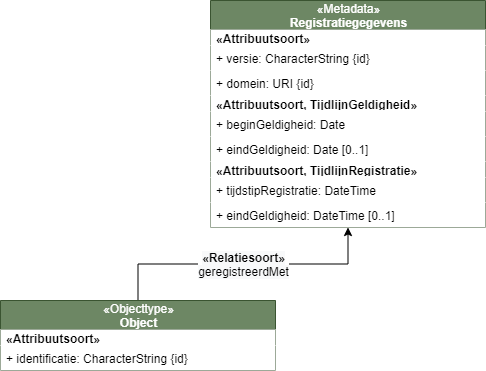

The diagram above was exported from draw.io. Its source (the exported page's mxGraphModel, read from the mxfile embedded in the PNG):
<mxGraphModel dx="1170" dy="-660" grid="1" gridSize="10" guides="1" tooltips="1" connect="1" arrows="1" fold="1" page="1" pageScale="1" pageWidth="850" pageHeight="1100" math="0" shadow="0">
  <root>
    <mxCell id="0" />
    <mxCell id="1" parent="0" />
    <mxCell id="17" value="&lt;span style=&quot;font-size: 12px ; background-color: rgb(248 , 249 , 250)&quot;&gt;&lt;b&gt;«Relatiesoort»&lt;br&gt;&lt;/b&gt;&lt;/span&gt;&lt;span style=&quot;font-size: 12px ; background-color: rgb(248 , 249 , 250)&quot;&gt;geregistreerdMet&lt;/span&gt;" style="edgeStyle=orthogonalEdgeStyle;rounded=0;orthogonalLoop=1;jettySize=auto;html=1;" parent="1" source="5" target="12" edge="1">
      <mxGeometry relative="1" as="geometry" />
    </mxCell>
    <mxCell id="5" value="&lt;span style=&quot;font-weight: 400&quot;&gt;«Objecttype»&lt;/span&gt;&lt;br style=&quot;font-weight: 400&quot;&gt;Object" style="swimlane;fontStyle=1;align=center;verticalAlign=middle;childLayout=stackLayout;horizontal=1;startSize=29;horizontalStack=0;resizeParent=1;resizeParentMax=0;resizeLast=0;collapsible=0;marginBottom=0;html=1;fillColor=#6d8764;strokeColor=#3A5431;fontColor=#ffffff;" parent="1" vertex="1">
      <mxGeometry x="150" y="1900" width="275" height="70" as="geometry" />
    </mxCell>
    <mxCell id="6" value="&lt;span style=&quot;text-align: center&quot;&gt;&lt;b&gt;«Attribuutsoort»&lt;/b&gt;&lt;/span&gt;" style="text;html=1;align=left;verticalAlign=middle;spacingLeft=4;spacingRight=4;overflow=hidden;rotatable=0;points=[[0,0.5],[1,0.5]];portConstraint=eastwest;fillColor=#ffffff;" parent="5" vertex="1">
      <mxGeometry y="29" width="275" height="16" as="geometry" />
    </mxCell>
    <mxCell id="7" value="+ identificatie: CharacterString {id}" style="text;html=1;align=left;verticalAlign=middle;spacingLeft=4;spacingRight=4;overflow=hidden;rotatable=0;points=[[0,0.5],[1,0.5]];portConstraint=eastwest;fillColor=#ffffff;" parent="5" vertex="1">
      <mxGeometry y="45" width="275" height="25" as="geometry" />
    </mxCell>
    <mxCell id="12" value="&lt;span style=&quot;font-weight: 400&quot;&gt;«Metadata»&lt;/span&gt;&lt;br style=&quot;font-weight: 400&quot;&gt;Registratiegegevens" style="swimlane;fontStyle=1;align=center;verticalAlign=middle;childLayout=stackLayout;horizontal=1;startSize=29;horizontalStack=0;resizeParent=1;resizeParentMax=0;resizeLast=0;collapsible=0;marginBottom=0;html=1;fillColor=#6d8764;strokeColor=#3A5431;fontColor=#ffffff;" parent="1" vertex="1">
      <mxGeometry x="360" y="1600" width="275" height="227" as="geometry" />
    </mxCell>
    <mxCell id="13" value="&lt;span style=&quot;text-align: center&quot;&gt;&lt;b&gt;«Attribuutsoort»&lt;/b&gt;&lt;/span&gt;" style="text;html=1;align=left;verticalAlign=middle;spacingLeft=4;spacingRight=4;overflow=hidden;rotatable=0;points=[[0,0.5],[1,0.5]];portConstraint=eastwest;fillColor=#ffffff;" parent="12" vertex="1">
      <mxGeometry y="29" width="275" height="16" as="geometry" />
    </mxCell>
    <mxCell id="14" value="+ versie: CharacterString {id}" style="text;html=1;align=left;verticalAlign=middle;spacingLeft=4;spacingRight=4;overflow=hidden;rotatable=0;points=[[0,0.5],[1,0.5]];portConstraint=eastwest;fillColor=#ffffff;" parent="12" vertex="1">
      <mxGeometry y="45" width="275" height="25" as="geometry" />
    </mxCell>
    <mxCell id="15" value="+ domein: URI {id}" style="text;html=1;align=left;verticalAlign=middle;spacingLeft=4;spacingRight=4;overflow=hidden;rotatable=0;points=[[0,0.5],[1,0.5]];portConstraint=eastwest;fillColor=#ffffff;" parent="12" vertex="1">
      <mxGeometry y="70" width="275" height="25" as="geometry" />
    </mxCell>
    <mxCell id="24" value="&lt;span style=&quot;text-align: center&quot;&gt;&lt;b&gt;«Attribuutsoort, TijdlijnGeldigheid»&lt;/b&gt;&lt;/span&gt;" style="text;html=1;align=left;verticalAlign=middle;spacingLeft=4;spacingRight=4;overflow=hidden;rotatable=0;points=[[0,0.5],[1,0.5]];portConstraint=eastwest;fillColor=#ffffff;" parent="12" vertex="1">
      <mxGeometry y="95" width="275" height="16" as="geometry" />
    </mxCell>
    <mxCell id="18" value="+ beginGeldigheid: Date" style="text;html=1;align=left;verticalAlign=middle;spacingLeft=4;spacingRight=4;overflow=hidden;rotatable=0;points=[[0,0.5],[1,0.5]];portConstraint=eastwest;fillColor=#ffffff;" parent="12" vertex="1">
      <mxGeometry y="111" width="275" height="25" as="geometry" />
    </mxCell>
    <mxCell id="19" value="+ eindGeldigheid: Date [0..1]" style="text;html=1;align=left;verticalAlign=middle;spacingLeft=4;spacingRight=4;overflow=hidden;rotatable=0;points=[[0,0.5],[1,0.5]];portConstraint=eastwest;fillColor=#ffffff;" parent="12" vertex="1">
      <mxGeometry y="136" width="275" height="25" as="geometry" />
    </mxCell>
    <mxCell id="25" value="&lt;span style=&quot;text-align: center&quot;&gt;&lt;b&gt;«Attribuutsoort, TijdlijnRegistratie»&lt;/b&gt;&lt;/span&gt;" style="text;html=1;align=left;verticalAlign=middle;spacingLeft=4;spacingRight=4;overflow=hidden;rotatable=0;points=[[0,0.5],[1,0.5]];portConstraint=eastwest;fillColor=#ffffff;" parent="12" vertex="1">
      <mxGeometry y="161" width="275" height="16" as="geometry" />
    </mxCell>
    <mxCell id="20" value="+ tijdstipRegistratie: DateTime" style="text;html=1;align=left;verticalAlign=middle;spacingLeft=4;spacingRight=4;overflow=hidden;rotatable=0;points=[[0,0.5],[1,0.5]];portConstraint=eastwest;fillColor=#ffffff;" parent="12" vertex="1">
      <mxGeometry y="177" width="275" height="25" as="geometry" />
    </mxCell>
    <mxCell id="21" value="+ eindGeldigheid: DateTime [0..1]" style="text;html=1;align=left;verticalAlign=middle;spacingLeft=4;spacingRight=4;overflow=hidden;rotatable=0;points=[[0,0.5],[1,0.5]];portConstraint=eastwest;fillColor=#ffffff;" parent="12" vertex="1">
      <mxGeometry y="202" width="275" height="25" as="geometry" />
    </mxCell>
  </root>
</mxGraphModel>